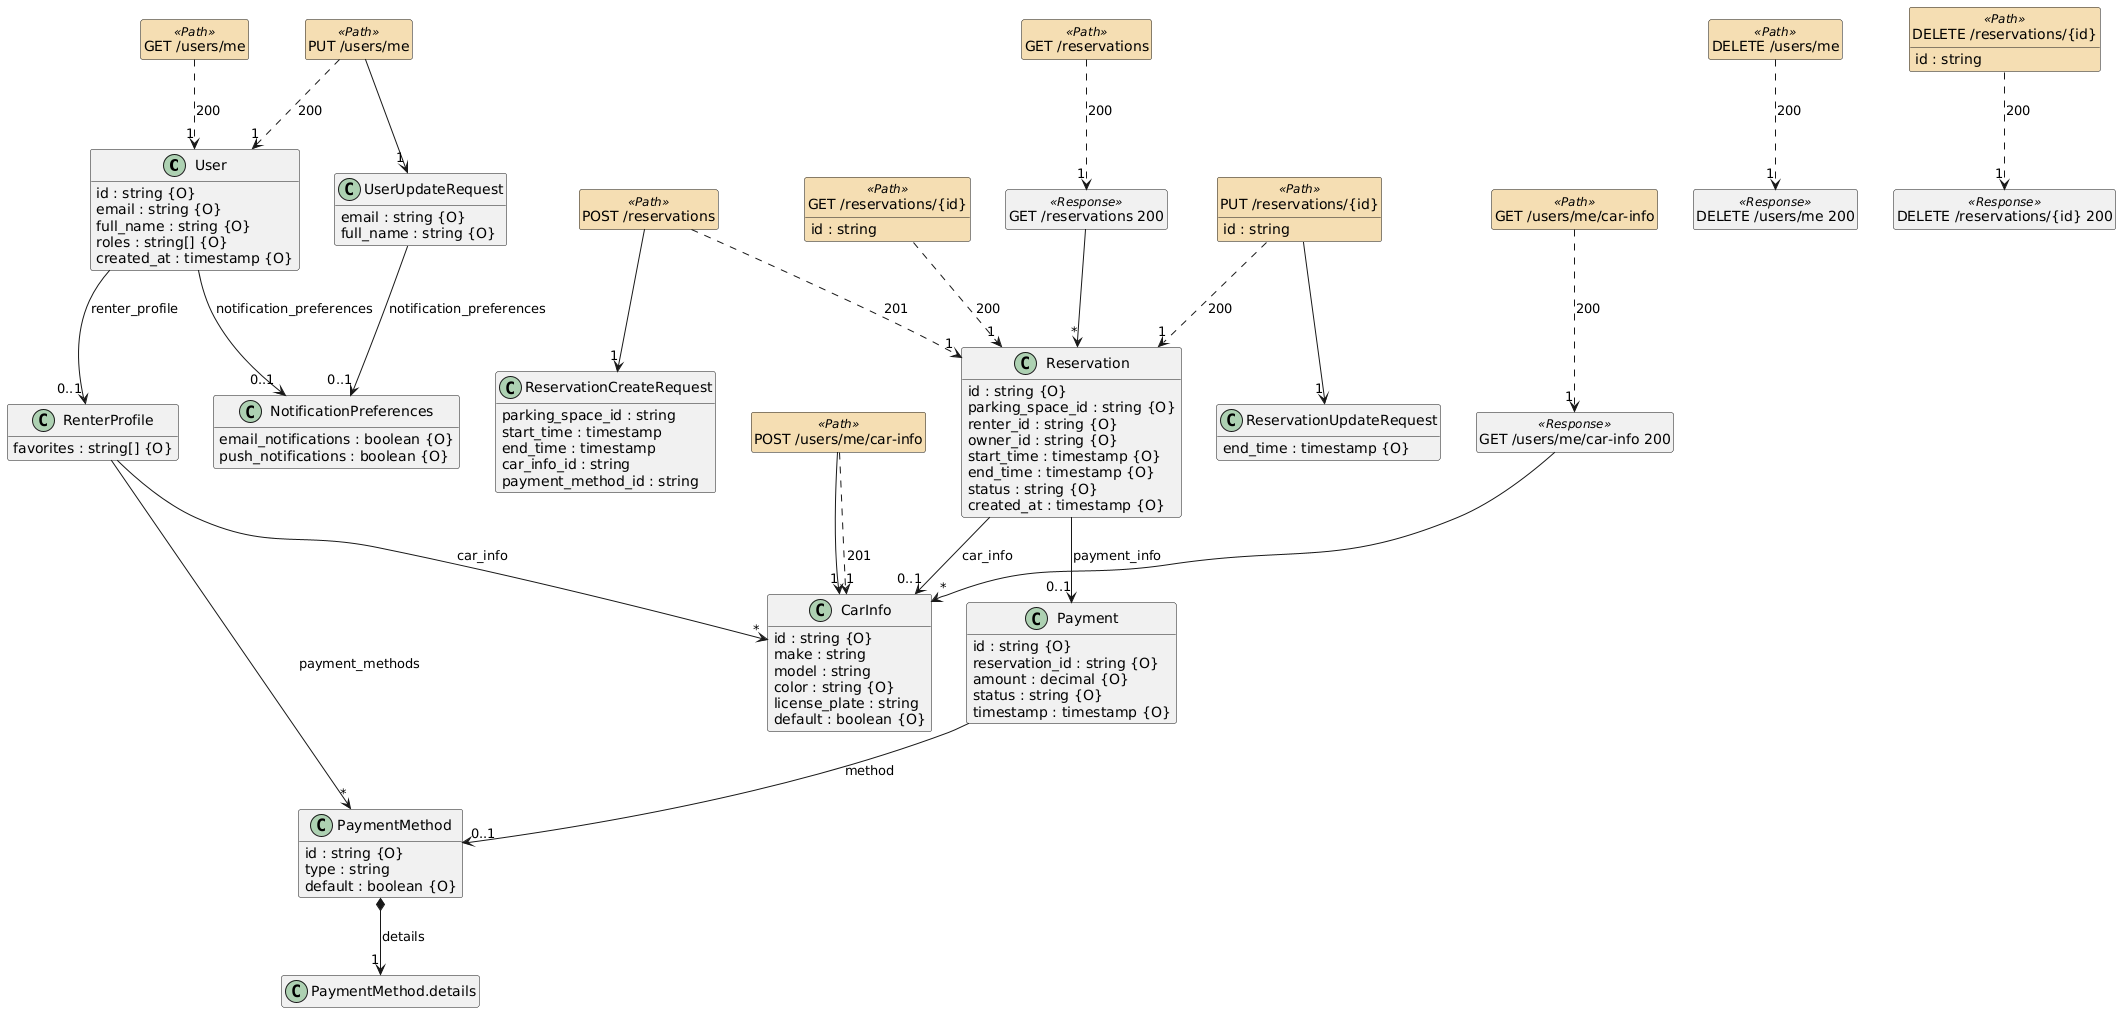

The diagram above was rendered by PlantUML. Its source (embedded in the PNG):
@startuml
hide <<Path>> circle
hide <<Response>> circle
hide <<Parameter>> circle
hide empty methods
hide empty fields
skinparam class {
BackgroundColor<<Path>> Wheat
}
set namespaceSeparator none

class "User" {
  {field} id : string {O}
  {field} email : string {O}
  {field} full_name : string {O}
  {field} roles : string[] {O}
  {field} created_at : timestamp {O}
}

class "UserUpdateRequest" {
  {field} email : string {O}
  {field} full_name : string {O}
}

class "NotificationPreferences" {
  {field} email_notifications : boolean {O}
  {field} push_notifications : boolean {O}
}

class "CarInfo" {
  {field} id : string {O}
  {field} make : string
  {field} model : string
  {field} color : string {O}
  {field} license_plate : string
  {field} default : boolean {O}
}

class "RenterProfile" {
  {field} favorites : string[] {O}
}

class "PaymentMethod.details" {
}

class "PaymentMethod" {
  {field} id : string {O}
  {field} type : string
  {field} default : boolean {O}
}

class "Reservation" {
  {field} id : string {O}
  {field} parking_space_id : string {O}
  {field} renter_id : string {O}
  {field} owner_id : string {O}
  {field} start_time : timestamp {O}
  {field} end_time : timestamp {O}
  {field} status : string {O}
  {field} created_at : timestamp {O}
}

class "ReservationCreateRequest" {
  {field} parking_space_id : string
  {field} start_time : timestamp
  {field} end_time : timestamp
  {field} car_info_id : string
  {field} payment_method_id : string
}

class "ReservationUpdateRequest" {
  {field} end_time : timestamp {O}
}

class "Payment" {
  {field} id : string {O}
  {field} reservation_id : string {O}
  {field} amount : decimal {O}
  {field} status : string {O}
  {field} timestamp : timestamp {O}
}

class "GET /users/me" <<Path>>  {
}

class "PUT /users/me" <<Path>>  {
}

class "DELETE /users/me" <<Path>>  {
}

class "DELETE /users/me 200" <<Response>>  {
}

class "GET /users/me/car-info" <<Path>>  {
}

class "GET /users/me/car-info 200" <<Response>>  {
}

class "POST /users/me/car-info" <<Path>>  {
}

class "GET /reservations" <<Path>>  {
}

class "GET /reservations 200" <<Response>>  {
}

class "POST /reservations" <<Path>>  {
}

class "GET /reservations/{id}" <<Path>>  {
  {field} id : string
}

class "PUT /reservations/{id}" <<Path>>  {
  {field} id : string
}

class "DELETE /reservations/{id}" <<Path>>  {
  {field} id : string
}

class "DELETE /reservations/{id} 200" <<Response>>  {
}

"User" --> "0..1" "RenterProfile"  :  "renter_profile"

"User" --> "0..1" "NotificationPreferences"  :  "notification_preferences"

"UserUpdateRequest" --> "0..1" "NotificationPreferences"  :  "notification_preferences"

"RenterProfile" --> "*" "CarInfo"  :  "car_info"

"RenterProfile" --> "*" "PaymentMethod"  :  "payment_methods"

"PaymentMethod" *--> "1" "PaymentMethod.details"  :  "details"

"Reservation" --> "0..1" "Payment"  :  "payment_info"

"Reservation" --> "0..1" "CarInfo"  :  "car_info"

"Payment" --> "0..1" "PaymentMethod"  :  "method"

"GET /users/me" ..> "1" "User"  :  "200"

"PUT /users/me" ..> "1" "User"  :  "200"

"PUT /users/me" --> "1" "UserUpdateRequest"

"DELETE /users/me" ..> "1" "DELETE /users/me 200"  :  "200"

"GET /users/me/car-info 200" --> "*" "CarInfo"

"GET /users/me/car-info" ..> "1" "GET /users/me/car-info 200"  :  "200"

"POST /users/me/car-info" ..> "1" "CarInfo"  :  "201"

"POST /users/me/car-info" --> "1" "CarInfo"

"GET /reservations 200" --> "*" "Reservation"

"GET /reservations" ..> "1" "GET /reservations 200"  :  "200"

"POST /reservations" ..> "1" "Reservation"  :  "201"

"POST /reservations" --> "1" "ReservationCreateRequest"

"GET /reservations/{id}" ..> "1" "Reservation"  :  "200"

"PUT /reservations/{id}" ..> "1" "Reservation"  :  "200"

"PUT /reservations/{id}" --> "1" "ReservationUpdateRequest"

"DELETE /reservations/{id}" ..> "1" "DELETE /reservations/{id} 200"  :  "200"
@enduml